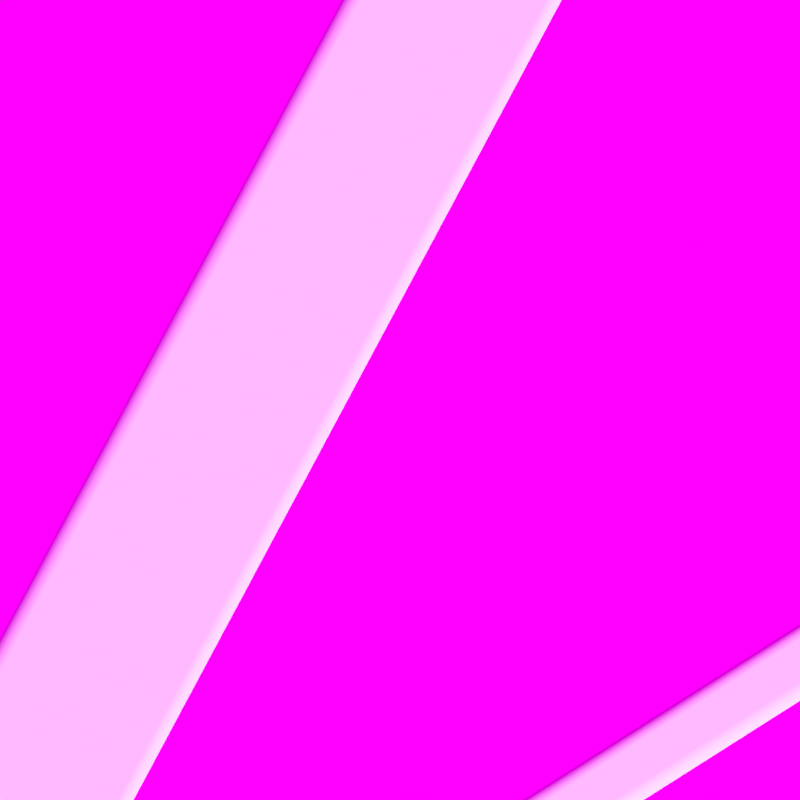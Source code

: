 # Source: grid_gamma.blend  (saved by Blender 2.90.8; exported with 4.5.12 LTS)
import bpy
from mathutils import Matrix  # noqa: F401  (used for matrix-valued properties, if any)

bpy.ops.wm.read_factory_settings(use_empty=True)
scene = bpy.context.scene
scene.name = 'Scene'

# ---- collections
col_collection = bpy.data.collections.new('Collection'); scene.collection.children.link(col_collection)
col_bool_objects = bpy.data.collections.new('Bool_Objects'); scene.collection.children.link(col_bool_objects)

# ---- images (referenced by path relative to the original .blend; pixels are not part of the script)
import os
ASSET_DIR = os.environ.get("B2B_ASSET_DIR", "")  # directory of the original .blend (textures are referenced by path, not embedded)
HERE = os.path.dirname(os.path.abspath(__file__))  # packed textures are extracted next to this script under _unpacked/

def load_image(name, relpath, width, height, colorspace="sRGB"):
    """Load a texture the original file referenced (path relative to the .blend, or extracted next to this script)."""
    p = next((c for c in (os.path.join(HERE, relpath), os.path.join(ASSET_DIR, relpath)) if relpath and os.path.exists(c)), "")
    if p:
        img = bpy.data.images.load(p, check_existing=True)
        img.name = name
    else:  # same state as the original file: an image datablock whose file is absent (Cycles renders it pink)
        img = bpy.data.images.new(name, width, height)
        img.source = "FILE"
        img.filepath = "//" + (relpath or name)
    img.colorspace_settings.name = colorspace
    return img
img_artist_workshop_4k_hdr_001 = load_image('artist_workshop_4k.hdr.001', 'artist_workshop_4k.hdr', 1024, 1024, 'Linear Rec.709')

# ---- node groups
ng_warmth__gaffer = bpy.data.node_groups.new('Warmth (Gaffer)', 'ShaderNodeTree')
_s = ng_warmth__gaffer.interface.new_socket(name='Image', in_out='OUTPUT', socket_type='NodeSocketColor')
_s = ng_warmth__gaffer.interface.new_socket(name='Image', in_out='INPUT', socket_type='NodeSocketColor')
_s = ng_warmth__gaffer.interface.new_socket(name='Temp', in_out='INPUT', socket_type='NodeSocketFloat')
_s.min_value = -100.0
_s.max_value = 100.0
_s = ng_warmth__gaffer.interface.new_socket(name='Tint', in_out='INPUT', socket_type='NodeSocketFloat')
_s.min_value = -100.0
_s.max_value = 100.0
_N = ng_warmth__gaffer.nodes; _L = ng_warmth__gaffer.links
n0 = _N.new('NodeGroupInput'); n0.name = 'Group Input'; n0.location = (-70, -478)
n1 = _N.new('NodeGroupOutput'); n1.name = 'Group Output'; n1.location = (1033, -158)
n2 = _N.new('ShaderNodeMath'); n2.name = 'Math'; n2.location = (214, -339)
n2.operation = 'DIVIDE'
n2.inputs[1].default_value = 150.0
n2.inputs[2].default_value = 0.0
n3 = _N.new('ShaderNodeMath'); n3.name = 'Math.001'; n3.location = (407, -336)
n3.inputs[1].default_value = 1.0
n3.inputs[2].default_value = 0.0
n4 = _N.new('ShaderNodeSeparateColor'); n4.name = 'Separate RGB'; n4.location = (408, -168)
n5 = _N.new('ShaderNodeMath'); n5.name = 'Math.002'; n5.location = (627, 85)
n5.operation = 'MULTIPLY'
n5.inputs[2].default_value = 0.0
n6 = _N.new('ShaderNodeMath'); n6.name = 'Math.003'; n6.location = (627, -91)
n6.operation = 'MULTIPLY'
n6.inputs[2].default_value = 0.0
n7 = _N.new('ShaderNodeMath'); n7.name = 'Math.004'; n7.location = (627, -240)
n7.operation = 'DIVIDE'
n7.inputs[2].default_value = 0.0
n8 = _N.new('ShaderNodeMath'); n8.name = 'Math.005'; n8.location = (214, -548)
n8.operation = 'DIVIDE'
n8.inputs[1].default_value = 150.0
n8.inputs[2].default_value = 0.0
n9 = _N.new('ShaderNodeMath'); n9.name = 'Math.006'; n9.location = (407, -529)
n9.inputs[1].default_value = 1.0
n9.inputs[2].default_value = 0.0
n10 = _N.new('ShaderNodeCombineColor'); n10.name = 'Combine RGB'; n10.location = (808, -163)
_L.new(n0.outputs[1], n2.inputs[0])
_L.new(n2.outputs[0], n3.inputs[0])
_L.new(n3.outputs[0], n5.inputs[1])
_L.new(n3.outputs[0], n7.inputs[1])
_L.new(n0.outputs[2], n8.inputs[0])
_L.new(n8.outputs[0], n9.inputs[0])
_L.new(n9.outputs[0], n6.inputs[1])
_L.new(n0.outputs[0], n4.inputs[0])
_L.new(n4.outputs[0], n5.inputs[0])
_L.new(n4.outputs[1], n6.inputs[0])
_L.new(n4.outputs[2], n7.inputs[0])
_L.new(n5.outputs[0], n10.inputs[0])
_L.new(n6.outputs[0], n10.inputs[1])
_L.new(n7.outputs[0], n10.inputs[2])
_L.new(n10.outputs[0], n1.inputs[0])
n1.is_active_output = True

# ---- world
world_world = bpy.data.worlds.new('World'); scene.world = world_world
world_world.use_nodes = True; world_world.node_tree.nodes.clear()
_N = world_world.node_tree.nodes; _L = world_world.node_tree.links
n0 = _N.new('ShaderNodeOutputWorld'); n0.name = 'World Output'; n0.location = (300, 300)
n1 = _N.new('ShaderNodeBackground'); n1.name = 'Background'; n1.location = (10, 300)
n1.inputs[0].default_value = (0.05088, 0.05088, 0.05088, 1.0)
n2 = _N.new('ShaderNodeTexEnvironment'); n2.name = 'HDRIHandler_ShaderNodeTexEnvironment'; n2.location = (-462, 90)
n2.image = img_artist_workshop_4k_hdr_001
n3 = _N.new('ShaderNodeTexCoord'); n3.name = 'HDRIHandler_ShaderNodeTexCoord'; n3.location = (-1022, 118)
n4 = _N.new('ShaderNodeMapping'); n4.name = 'HDRIHandler_ShaderNodeMapping'; n4.location = (-832, 138)
n4.mute = True
n5 = _N.new('ShaderNodeGroup'); n5.name = 'HDRIHandler_Warmth'; n5.location = (-262, 73)
n5.mute = True
n5.node_tree = ng_warmth__gaffer
n5.inputs[1].default_value = 0.0
n5.inputs[2].default_value = 0.0
n6 = _N.new('ShaderNodeGamma'); n6.name = 'HDRIHandler_ShaderNodeGamma'; n6.location = (-72, 60)
n6.mute = True
n7 = _N.new('ShaderNodeHueSaturation'); n7.name = 'HDRIHandler_ShaderNodeHueSaturation'; n7.location = (118, 81)
n7.mute = True
n8 = _N.new('ShaderNodeBackground'); n8.name = 'HDRIHandler_ShaderNodeBackground'; n8.location = (318, 48)
n9 = _N.new('ShaderNodeOutputWorld'); n9.name = 'HDRIHandler_ShaderNodeOutputWorld'; n9.location = (729, 34)
_L.new(n1.outputs[0], n0.inputs[0])
_L.new(n3.outputs[0], n4.inputs[0])
_L.new(n4.outputs[0], n2.inputs[0])
_L.new(n2.outputs[0], n5.inputs[0])
_L.new(n5.outputs[0], n6.inputs[0])
_L.new(n6.outputs[0], n7.inputs[4])
_L.new(n7.outputs[0], n8.inputs[0])
_L.new(n8.outputs[0], n9.inputs[0])
n9.is_active_output = True
world_world.color = (0.05088, 0.05088, 0.05088)
world_world.use_sun_shadow = False
world_world.sun_shadow_jitter_overblur = 0.0

# ---- cameras
cam_camera = bpy.data.cameras.new('Camera')
cam_camera.type = 'ORTHO'
cam_camera.ortho_scale = 0.08

# ---- meshes
me_plane_001 = bpy.data.meshes.new('Plane.001')
me_plane_001.from_pydata([(-0.01077, 0.006454, 0.0), (-0.1338, 0.2363, 0.0), (-0.123, 0.2435, 0.0), (0.0, 0.01368, 0.0), (-0.1338, 0.08454, 0.0), (0.0, 0.1655, 0.0), (-0.02188, 0.009682, 0.0), (-0.1338, 0.08072, 0.0), (-0.1144, 0.2342, 0.0), (-0.003227, 0.02655, 0.0), (-0.003227, 0.1637, 0.0), (-0.01942, 0.01576, 0.0), (-0.1306, 0.2235, 0.0), (-0.1306, 0.08632, 0.0), (-0.1119, 0.2403, 0.0), (0.0, 0.1693, 0.0), (-0.1264, 0.248, 0.0), (0.0, 0.007635, 0.0), (-0.003603, 0.006731, 0.0), (-0.00655, 0.003923, 0.0), (-0.007635, 0.0, 0.0), (-0.1262, 0.25, 0.0), (-0.1338, 0.2424, 0.0), (-0.1302, 0.2433, 0.0), (-0.1272, 0.2461, 0.0), (-0.1319, 0.2426, 0.0), (-0.1285, 0.2445, 0.0), (0.0, 0.2435, 0.0), (3.078e-08, 0.2403, 0.0), (0.0, 0.25, 0.0), (-0.1338, 0.006454, 0.0), (-0.1338, 0.009682, 0.0), (-0.1338, 0.0, 0.0)], [], [(2, 24, 26, 23, 18, 17, 3), (19, 18, 23, 25, 22, 1, 0), (30, 0, 6, 31), (0, 4, 7, 6), (2, 3, 9, 8), (3, 5, 10, 9), (5, 2, 8, 10), (0, 1, 12, 11), (1, 4, 13, 12), (4, 0, 11, 13), (27, 2, 14, 28), (2, 5, 15, 14), (27, 29, 21, 16, 24, 2), (30, 32, 20, 19, 0)])
me_plane_001.polygons.foreach_set('use_smooth', [True] * 14)
_uv = me_plane_001.uv_layers.new(name='UVMap')
_uv.uv.foreach_set('vector', [0.02736, 0.0, 0.01692, 0.0, 0.008459, 0.0, 0.0, 0.0, 0.0, 0.0, 0.01553, 0.0, 0.02736, 0.0, 0.9671, 0.01597, 0.973, 0.02651, 0.04303, 0.9413, 0.03276, 0.9482, 0.02248, 0.955, 0.02736, 0.9453, 0.9468, 0.02582, 0.4871, 0.02582, 0.9468, 0.02582, 0.8989, 0.03873, 0.4806, 0.03873, 0.9468, 0.02582, 0.3309, 0.3382, 0.3386, 0.3229, 0.8989, 0.03873, 0.02736, 0.0, 0.02736, 0.0, 0.04104, 0.0, 0.04104, 0.0, 0.02736, 0.0, 0.3309, 0.0, 0.3153, 0.0, 0.04104, 0.0, 0.3309, 0.0, 0.02736, 0.0, 0.04104, 0.0, 0.3153, 0.0, 0.9468, 0.02582, 0.02736, 0.9453, 0.06516, 0.8938, 0.8959, 0.06305, 0.02736, 0.9453, 0.3309, 0.3382, 0.3394, 0.3453, 0.06516, 0.8938, 0.3309, 0.3382, 0.9468, 0.02582, 0.8959, 0.06305, 0.3394, 0.3453, 0.4871, 0.0, 0.02736, 0.0, 0.06241, 0.0, 0.4806, 0.0, 0.02736, 0.0, 0.3309, 0.0, 0.3386, 0.0, 0.06241, 0.0, 0.4871, 0.0, 0.5088, 0.0, 0.04603, 0.0, 0.03481, 0.0, 0.0236, 0.0, 0.02736, 0.0, 0.4871, 0.02582, 0.5, 0.0, 0.971, 0.0, 0.9671, 0.01597, 0.9468, 0.02582])
me_plane_001.use_remesh_fix_poles = True
me_plane_001.use_remesh_preserve_attributes = False
me_plane_001.use_mirror_vertex_groups = False
me_plane_001.update()
me_mesh_001 = bpy.data.meshes.new('mesh.001')
me_mesh_001.from_pydata([(-0.1338, 0.1217, 0.0), (-0.1338, 0.1142, 0.0), (-0.1306, 0.1141, 0.0), (-0.1306, 0.1214, 0.0), (-0.1306, 0.1289, 0.0), (-0.1338, 0.129, 0.0), (-0.1306, 0.1357, 0.0), (-0.1338, 0.1357, 0.0), (-0.1306, 0.1422, 0.0), (-0.1338, 0.1422, 0.0), (-0.1306, 0.1486, 0.0), (-0.1338, 0.1486, 0.0), (-0.1306, 0.155, 0.0), (-0.1338, 0.155, 0.0), (-0.1306, 0.1613, 0.0), (-0.1338, 0.1613, 0.0), (-0.1306, 0.1677, 0.0), (-0.1338, 0.1677, 0.0), (-0.1306, 0.1741, 0.0), (-0.1338, 0.1741, 0.0), (-0.1306, 0.1805, 0.0), (-0.1338, 0.1805, 0.0), (-0.1306, 0.1869, 0.0), (-0.1338, 0.1869, 0.0), (-0.1306, 0.1933, 0.0), (-0.1338, 0.1933, 0.0), (-0.1306, 0.1996, 0.0), (-0.1338, 0.1996, 0.0), (-0.1306, 0.206, 0.0), (-0.1338, 0.206, 0.0), (-0.1306, 0.2125, 0.0), (-0.1338, 0.2125, 0.0), (-0.1306, 0.2189, 0.0), (-0.1338, 0.2189, 0.0), (-0.1288, 0.2247, 0.0), (-0.1338, 0.2252, 0.0), (-0.1292, 0.232, 0.0), (-0.1338, 0.2315, 0.0), (-0.1299, 0.2377, 0.0), (-0.1338, 0.2372, 0.0), (-0.1312, 0.2429, 0.0), (-0.1338, 0.2424, 0.0), (-0.1257, 0.2388, 0.0), (-0.1292, 0.244, 0.0), (-0.1225, 0.2414, 0.0), (-0.1276, 0.2456, 0.0), (-0.1205, 0.2452, 0.0), (-0.1266, 0.2476, 0.0), (-0.1198, 0.25, 0.0), (-0.1262, 0.25, 0.0), (-0.1134, 0.242, 0.0), (-0.1133, 0.25, 0.0), (-0.1074, 0.2403, 0.0), (-0.1071, 0.25, 0.0), (-0.1008, 0.2403, 0.0), (-0.1007, 0.25, 0.0), (-0.09445, 0.2403, 0.0), (-0.09443, 0.25, 0.0), (-0.08814, 0.2403, 0.0), (-0.08813, 0.25, 0.0), (-0.08184, 0.2403, 0.0), (-0.08184, 0.25, 0.0), (-0.07554, 0.2403, 0.0), (-0.07554, 0.25, 0.0), (-0.06925, 0.2403, 0.0), (-0.06925, 0.25, 0.0), (-0.06295, 0.2403, 0.0), (-0.06295, 0.25, 0.0), (-0.05666, 0.2403, 0.0), (-0.05666, 0.25, 0.0), (-0.05036, 0.2403, 0.0), (-0.05036, 0.25, 0.0), (-0.04407, 0.2403, 0.0), (-0.04407, 0.25, 0.0), (-0.03777, 0.2403, 0.0), (-0.03777, 0.25, 0.0), (-0.03148, 0.2403, 0.0), (-0.03148, 0.25, 0.0), (-0.02518, 0.2403, 0.0), (-0.02518, 0.25, 0.0), (-0.01889, 0.2403, 0.0), (-0.01889, 0.25, 0.0), (-0.01259, 0.2403, 0.0), (-0.01259, 0.25, 0.0), (-0.006295, 0.2403, 0.0), (-0.006295, 0.25, 0.0), (3.073e-08, 0.2403, 0.0), (0.0, 0.25, 0.0), (-0.1084, 0.2381, 0.0), (-0.1167, 0.2362, 0.0), (-0.1118, 0.2326, 0.0), (-0.1064, 0.2292, 0.0), (-0.103, 0.2346, 0.0), (-0.1011, 0.2258, 0.0), (-0.09762, 0.2312, 0.0), (-0.09574, 0.2224, 0.0), (-0.09228, 0.2279, 0.0), (-0.0904, 0.219, 0.0), (-0.08694, 0.2245, 0.0), (-0.08506, 0.2156, 0.0), (-0.0816, 0.2211, 0.0), (-0.07972, 0.2122, 0.0), (-0.07626, 0.2177, 0.0), (-0.07438, 0.2089, 0.0), (-0.07092, 0.2143, 0.0), (-0.06904, 0.2055, 0.0), (-0.06559, 0.2109, 0.0), (-0.06371, 0.2021, 0.0), (-0.06025, 0.2075, 0.0), (-0.05837, 0.1987, 0.0), (-0.05491, 0.2041, 0.0), (-0.05303, 0.1953, 0.0), (-0.04957, 0.2007, 0.0), (-0.04769, 0.1919, 0.0), (-0.04423, 0.1974, 0.0), (-0.04235, 0.1885, 0.0), (-0.03889, 0.194, 0.0), (-0.03701, 0.1851, 0.0), (-0.03355, 0.1906, 0.0), (-0.03168, 0.1817, 0.0), (-0.02822, 0.1872, 0.0), (-0.02634, 0.1784, 0.0), (-0.02289, 0.1838, 0.0), (-0.02099, 0.175, 0.0), (-0.01759, 0.1804, 0.0), (-0.0156, 0.1715, 0.0), (-0.01236, 0.1771, 0.0), (-0.00994, 0.1679, 0.0), (-0.007302, 0.1739, 0.0), (-0.003227, 0.1637, 0.0), (-0.00263, 0.171, 0.0), (0.0, 0.163, 0.0), (0.0, 0.1693, 0.0), (-0.003227, 0.1561, 0.0), (0.0, 0.1559, 0.0), (-0.003227, 0.1489, 0.0), (0.0, 0.1489, 0.0), (-0.003227, 0.1422, 0.0), (0.0, 0.1422, 0.0), (-0.003227, 0.136, 0.0), (0.0, 0.1363, 0.0), (-0.003227, 0.1307, 0.0), (0.0, 0.1312, 0.0), (-0.003227, 0.126, 0.0), (0.0, 0.1265, 0.0), (-0.003227, 0.1212, 0.0), (0.0, 0.1214, 0.0), (-0.003227, 0.1155, 0.0), (0.0, 0.1156, 0.0), (-0.003227, 0.1093, 0.0), (0.0, 0.1092, 0.0), (-0.003227, 0.1028, 0.0), (0.0, 0.1028, 0.0), (-0.003227, 0.09629, 0.0), (0.0, 0.09629, 0.0), (-0.003227, 0.08978, 0.0), (0.0, 0.08978, 0.0), (-0.003227, 0.08326, 0.0), (0.0, 0.08326, 0.0), (-0.003227, 0.07675, 0.0), (0.0, 0.07675, 0.0), (-0.003227, 0.07023, 0.0), (0.0, 0.07023, 0.0), (-0.003227, 0.06371, 0.0), (0.0, 0.06371, 0.0), (-0.003227, 0.05719, 0.0), (0.0, 0.05719, 0.0), (-0.003227, 0.05067, 0.0), (0.0, 0.05067, 0.0), (-0.003227, 0.04415, 0.0), (0.0, 0.04415, 0.0), (-0.003227, 0.03762, 0.0), (0.0, 0.03762, 0.0), (-0.003227, 0.03108, 0.0), (0.0, 0.03108, 0.0), (-0.005063, 0.02523, 0.0), (0.0, 0.0247, 0.0), (-0.004664, 0.01791, 0.0), (0.0, 0.01839, 0.0), (-0.003942, 0.01229, 0.0), (9.206e-20, 0.01274, 0.0), (-0.002417, 0.007029, 0.0), (0.0, 0.007635, 0.0), (-0.008028, 0.01112, 0.0), (-0.004343, 0.006026, 0.0), (-0.01124, 0.00855, 0.0), (-0.006045, 0.004404, 0.0), (-0.01312, 0.004788, 0.0), (-0.00696, 0.002441, 0.0), (-0.01386, 0.0, 0.0), (-0.007635, 0.0, 0.0), (-0.0204, 0.007944, 0.0), (-0.02036, 0.0, 0.0), (-0.02639, 0.009682, 0.0), (-0.02666, 0.0, 0.0), (-0.03291, 0.009682, 0.0), (-0.033, 0.0, 0.0), (-0.03928, 0.009682, 0.0), (-0.0393, 0.0, 0.0), (-0.0456, 0.009682, 0.0), (-0.0456, 0.0, 0.0), (-0.0519, 0.009682, 0.0), (-0.0519, 0.0, 0.0), (-0.0582, 0.009682, 0.0), (-0.0582, 0.0, 0.0), (-0.0645, 0.009682, 0.0), (-0.0645, 0.0, 0.0), (-0.0708, 0.009682, 0.0), (-0.0708, 0.0, 0.0), (-0.0771, 0.009682, 0.0), (-0.0771, 0.0, 0.0), (-0.0834, 0.009682, 0.0), (-0.0834, 0.0, 0.0), (-0.0897, 0.009682, 0.0), (-0.0897, 0.0, 0.0), (-0.096, 0.009682, 0.0), (-0.096, 0.0, 0.0), (-0.1023, 0.009682, 0.0), (-0.1023, 0.0, 0.0), (-0.1086, 0.009682, 0.0), (-0.1086, 0.0, 0.0), (-0.1149, 0.009682, 0.0), (-0.1149, 0.0, 0.0), (-0.1212, 0.009682, 0.0), (-0.1212, 0.0, 0.0), (-0.1275, 0.009682, 0.0), (-0.1275, 0.0, 0.0), (-0.1338, 0.009682, 0.0), (-0.1338, 0.0, 0.0), (-0.02549, 0.01197, 0.0), (-0.02207, 0.01744, 0.0), (-0.02743, 0.02085, 0.0), (-0.03089, 0.0154, 0.0), (-0.01708, 0.01376, 0.0), (-0.03278, 0.02424, 0.0), (-0.03624, 0.0188, 0.0), (-0.03812, 0.02763, 0.0), (-0.04158, 0.02218, 0.0), (-0.04346, 0.03102, 0.0), (-0.04691, 0.02557, 0.0), (-0.04879, 0.03441, 0.0), (-0.05225, 0.02896, 0.0), (-0.05413, 0.03779, 0.0), (-0.05759, 0.03235, 0.0), (-0.05946, 0.04118, 0.0), (-0.06292, 0.03573, 0.0), (-0.0648, 0.04457, 0.0), (-0.06826, 0.03912, 0.0), (-0.07013, 0.04796, 0.0), (-0.07359, 0.04251, 0.0), (-0.07547, 0.05134, 0.0), (-0.07893, 0.04589, 0.0), (-0.08081, 0.05473, 0.0), (-0.08426, 0.04928, 0.0), (-0.08614, 0.05812, 0.0), (-0.0896, 0.05267, 0.0), (-0.09148, 0.0615, 0.0), (-0.09494, 0.05605, 0.0), (-0.09681, 0.06489, 0.0), (-0.1003, 0.05944, 0.0), (-0.1021, 0.06827, 0.0), (-0.1056, 0.06282, 0.0), (-0.1075, 0.07166, 0.0), (-0.1109, 0.0662, 0.0), (-0.1128, 0.07505, 0.0), (-0.1162, 0.06957, 0.0), (-0.1182, 0.07846, 0.0), (-0.1215, 0.07288, 0.0), (-0.1239, 0.08205, 0.0), (-0.1265, 0.07609, 0.0), (-0.1306, 0.08632, 0.0), (-0.1312, 0.07905, 0.0), (-0.1338, 0.08689, 0.0), (-0.1338, 0.08072, 0.0), (-0.1306, 0.09359, 0.0), (-0.1338, 0.09372, 0.0), (-0.1306, 0.1005, 0.0), (-0.1338, 0.1005, 0.0), (-0.1306, 0.1072, 0.0), (-0.1338, 0.1072, 0.0), (-0.02091, 0.01855, 0.0), (-0.01302, 0.02227, 0.0), (-0.01523, 0.02799, 0.0), (-0.02384, 0.02403, 0.0), (-0.01084, 0.01659, 0.0), (-0.01801, 0.03374, 0.0), (-0.02681, 0.02957, 0.0), (-0.02092, 0.03942, 0.0), (-0.02975, 0.03508, 0.0), (-0.02386, 0.04499, 0.0), (-0.03268, 0.04054, 0.0), (-0.02684, 0.05054, 0.0), (-0.0356, 0.04601, 0.0), (-0.02983, 0.05603, 0.0), (-0.03853, 0.05148, 0.0), (-0.03283, 0.06154, 0.0), (-0.04147, 0.05697, 0.0), (-0.03582, 0.06704, 0.0), (-0.04441, 0.06247, 0.0), (-0.03879, 0.07255, 0.0), (-0.04736, 0.06797, 0.0), (-0.04176, 0.07806, 0.0), (-0.05031, 0.07349, 0.0), (-0.04472, 0.08358, 0.0), (-0.05326, 0.07901, 0.0), (-0.04768, 0.0891, 0.0), (-0.05622, 0.08453, 0.0), (-0.05063, 0.09461, 0.0), (-0.05917, 0.09005, 0.0), (-0.05359, 0.1001, 0.0), (-0.06213, 0.09556, 0.0), (-0.05654, 0.1057, 0.0), (-0.06508, 0.1011, 0.0), (-0.0595, 0.1112, 0.0), (-0.06803, 0.1066, 0.0), (-0.06245, 0.1167, 0.0), (-0.07099, 0.1121, 0.0), (-0.06541, 0.1222, 0.0), (-0.07394, 0.1176, 0.0), (-0.06836, 0.1277, 0.0), (-0.0769, 0.1232, 0.0), (-0.07131, 0.1333, 0.0), (-0.07985, 0.1287, 0.0), (-0.07427, 0.1388, 0.0), (-0.0828, 0.1342, 0.0), (-0.07722, 0.1443, 0.0), (-0.08576, 0.1397, 0.0), (-0.08018, 0.1498, 0.0), (-0.08871, 0.1452, 0.0), (-0.08313, 0.1553, 0.0), (-0.09167, 0.1508, 0.0), (-0.08609, 0.1608, 0.0), (-0.09462, 0.1563, 0.0), (-0.08905, 0.1664, 0.0), (-0.09757, 0.1618, 0.0), (-0.09201, 0.1719, 0.0), (-0.1005, 0.1673, 0.0), (-0.09497, 0.1774, 0.0), (-0.1035, 0.1728, 0.0), (-0.09795, 0.1829, 0.0), (-0.1064, 0.1784, 0.0), (-0.1009, 0.1884, 0.0), (-0.1094, 0.1839, 0.0), (-0.1039, 0.1939, 0.0), (-0.1124, 0.1895, 0.0), (-0.1069, 0.1994, 0.0), (-0.1154, 0.1951, 0.0), (-0.1099, 0.205, 0.0), (-0.1185, 0.2008, 0.0), (-0.1129, 0.2106, 0.0), (-0.1215, 0.2066, 0.0), (-0.1158, 0.2162, 0.0), (-0.1247, 0.2125, 0.0), (-0.1185, 0.222, 0.0), (-0.128, 0.2186, 0.0), (-0.1208, 0.2277, 0.0), (-0.1129, 0.2315, 0.0), (-0.123, 0.2333, 0.0), (-0.11, 0.226, 0.0), (-0.107, 0.2204, 0.0), (-0.104, 0.2149, 0.0), (-0.1011, 0.2094, 0.0), (-0.09816, 0.2039, 0.0), (-0.09523, 0.1985, 0.0), (-0.09229, 0.193, 0.0), (-0.08935, 0.1875, 0.0), (-0.0864, 0.182, 0.0), (-0.08345, 0.1765, 0.0), (-0.0805, 0.1709, 0.0), (-0.07755, 0.1654, 0.0), (-0.07459, 0.1599, 0.0), (-0.07164, 0.1544, 0.0), (-0.06869, 0.1489, 0.0), (-0.06573, 0.1433, 0.0), (-0.06278, 0.1378, 0.0), (-0.05982, 0.1323, 0.0), (-0.05687, 0.1268, 0.0), (-0.05392, 0.1213, 0.0), (-0.05096, 0.1157, 0.0), (-0.04801, 0.1102, 0.0), (-0.04505, 0.1047, 0.0), (-0.0421, 0.09918, 0.0), (-0.03915, 0.09366, 0.0), (-0.03619, 0.08814, 0.0), (-0.03324, 0.08262, 0.0), (-0.03028, 0.0771, 0.0), (-0.02732, 0.07157, 0.0), (-0.02435, 0.06602, 0.0), (-0.02137, 0.06045, 0.0), (-0.01837, 0.05484, 0.0), (-0.01533, 0.04916, 0.0), (-0.01225, 0.0434, 0.0), (-0.009091, 0.0375, 0.0), (-0.005812, 0.03138, 0.0)], [], [(0, 1, 2, 3), (0, 3, 4, 5), (4, 6, 7, 5), (7, 6, 8, 9), (9, 8, 10, 11), (11, 10, 12, 13), (13, 12, 14, 15), (15, 14, 16, 17), (17, 16, 18, 19), (19, 18, 20, 21), (21, 20, 22, 23), (23, 22, 24, 25), (25, 24, 26, 27), (27, 26, 28, 29), (29, 28, 30, 31), (31, 30, 32, 33), (33, 32, 34, 35), (35, 34, 36, 37), (37, 36, 38, 39), (39, 38, 40, 41), (40, 38, 42, 43), (43, 42, 44, 45), (45, 44, 46, 47), (47, 46, 48, 49), (48, 46, 50, 51), (51, 50, 52, 53), (53, 52, 54, 55), (55, 54, 56, 57), (57, 56, 58, 59), (59, 58, 60, 61), (61, 60, 62, 63), (63, 62, 64, 65), (65, 64, 66, 67), (67, 66, 68, 69), (69, 68, 70, 71), (71, 70, 72, 73), (73, 72, 74, 75), (75, 74, 76, 77), (77, 76, 78, 79), (79, 78, 80, 81), (81, 80, 82, 83), (83, 82, 84, 85), (85, 84, 86, 87), (88, 50, 89, 90), (88, 90, 91, 92), (92, 91, 93, 94), (94, 93, 95, 96), (96, 95, 97, 98), (98, 97, 99, 100), (100, 99, 101, 102), (102, 101, 103, 104), (104, 103, 105, 106), (106, 105, 107, 108), (108, 107, 109, 110), (110, 109, 111, 112), (112, 111, 113, 114), (114, 113, 115, 116), (116, 115, 117, 118), (118, 117, 119, 120), (120, 119, 121, 122), (122, 121, 123, 124), (124, 123, 125, 126), (126, 125, 127, 128), (128, 127, 129, 130), (130, 129, 131, 132), (131, 129, 133, 134), (134, 133, 135, 136), (136, 135, 137, 138), (138, 137, 139, 140), (140, 139, 141, 142), (142, 141, 143, 144), (144, 143, 145, 146), (146, 145, 147, 148), (148, 147, 149, 150), (150, 149, 151, 152), (152, 151, 153, 154), (154, 153, 155, 156), (156, 155, 157, 158), (158, 157, 159, 160), (160, 159, 161, 162), (162, 161, 163, 164), (164, 163, 165, 166), (166, 165, 167, 168), (168, 167, 169, 170), (170, 169, 171, 172), (172, 171, 173, 174), (174, 173, 175, 176), (176, 175, 177, 178), (178, 177, 179, 180), (180, 179, 181, 182), (181, 179, 183, 184), (184, 183, 185, 186), (186, 185, 187, 188), (188, 187, 189, 190), (189, 187, 191, 192), (192, 191, 193, 194), (194, 193, 195, 196), (196, 195, 197, 198), (198, 197, 199, 200), (200, 199, 201, 202), (202, 201, 203, 204), (204, 203, 205, 206), (206, 205, 207, 208), (208, 207, 209, 210), (210, 209, 211, 212), (212, 211, 213, 214), (214, 213, 215, 216), (216, 215, 217, 218), (218, 217, 219, 220), (220, 219, 221, 222), (222, 221, 223, 224), (224, 223, 225, 226), (226, 225, 227, 228), (229, 230, 231, 232), (229, 191, 233, 230), (232, 231, 234, 235), (235, 234, 236, 237), (237, 236, 238, 239), (239, 238, 240, 241), (241, 240, 242, 243), (243, 242, 244, 245), (245, 244, 246, 247), (247, 246, 248, 249), (249, 248, 250, 251), (251, 250, 252, 253), (253, 252, 254, 255), (255, 254, 256, 257), (257, 256, 258, 259), (259, 258, 260, 261), (261, 260, 262, 263), (263, 262, 264, 265), (265, 264, 266, 267), (267, 266, 268, 269), (269, 268, 270, 271), (271, 270, 272, 273), (272, 270, 274, 275), (274, 276, 277, 275), (277, 276, 278, 279), (279, 278, 2, 1), (280, 281, 282, 283), (280, 233, 284, 281), (283, 282, 285, 286), (286, 285, 287, 288), (288, 287, 289, 290), (290, 289, 291, 292), (292, 291, 293, 294), (294, 293, 295, 296), (296, 295, 297, 298), (298, 297, 299, 300), (300, 299, 301, 302), (302, 301, 303, 304), (304, 303, 305, 306), (306, 305, 307, 308), (308, 307, 309, 310), (310, 309, 311, 312), (312, 311, 313, 314), (314, 313, 315, 316), (316, 315, 317, 318), (318, 317, 319, 320), (320, 319, 321, 322), (322, 321, 323, 324), (324, 323, 325, 326), (326, 325, 327, 328), (328, 327, 329, 330), (330, 329, 331, 332), (332, 331, 333, 334), (334, 333, 335, 336), (336, 335, 337, 338), (338, 337, 339, 340), (340, 339, 341, 342), (342, 341, 343, 344), (344, 343, 345, 346), (346, 345, 347, 348), (348, 347, 349, 350), (350, 349, 351, 352), (352, 351, 353, 354), (355, 356, 89, 357), (355, 357, 36, 34), (355, 353, 358, 356), (358, 353, 351, 359), (359, 351, 349, 360), (360, 349, 347, 361), (361, 347, 345, 362), (362, 345, 343, 363), (363, 343, 341, 364), (364, 341, 339, 365), (365, 339, 337, 366), (366, 337, 335, 367), (367, 335, 333, 368), (368, 333, 331, 369), (369, 331, 329, 370), (370, 329, 327, 371), (371, 327, 325, 372), (372, 325, 323, 373), (373, 323, 321, 374), (374, 321, 319, 375), (375, 319, 317, 376), (376, 317, 315, 377), (377, 315, 313, 378), (378, 313, 311, 379), (379, 311, 309, 380), (380, 309, 307, 381), (381, 307, 305, 382), (382, 305, 303, 383), (383, 303, 301, 384), (384, 301, 299, 385), (385, 299, 297, 386), (386, 297, 295, 387), (387, 295, 293, 388), (388, 293, 291, 389), (389, 291, 289, 390), (390, 289, 287, 391), (391, 287, 285, 392), (392, 285, 282, 393), (357, 89, 44, 42), (357, 42, 38, 36), (281, 284, 177, 175), (284, 233, 185, 183), (284, 183, 179, 177), (233, 191, 187, 185), (89, 50, 46, 44), (193, 191, 229), (52, 50, 88), (230, 233, 280), (90, 89, 356), (354, 34, 32), (354, 353, 355, 34), (393, 175, 173), (393, 282, 281, 175)])
me_mesh_001.polygons.foreach_set('use_smooth', [True] * 229)
me_mesh_001.use_remesh_fix_poles = True
me_mesh_001.use_remesh_preserve_attributes = False
me_mesh_001.use_mirror_vertex_groups = False
me_mesh_001.update()

# ---- objects
ob_grid_gamma = bpy.data.objects.new('Grid_Gamma', me_plane_001)
ob_camera = bpy.data.objects.new('Camera', cam_camera)
ob_grid_gamma_quad = bpy.data.objects.new('Grid_Gamma_Quad', me_mesh_001)

# ---- transforms, parenting, visibility, modifiers, constraints
ob_grid_gamma.location = (0.0, 0.0, 0.0)
ob_grid_gamma.use_shape_key_edit_mode = True
ob_grid_gamma.lineart.crease_threshold = 0.0
_m = ob_grid_gamma.modifiers.new('Mirror', 'MIRROR')
_m.use_axis = (True, True, False)
_m = ob_grid_gamma.modifiers.new('Array_X', 'ARRAY')
_m.count = 1
_m.constant_offset_displace = (0.0, 0.0, 0.0)
_m.use_merge_vertices = True
_m.merge_threshold = 0.001
_m = ob_grid_gamma.modifiers.new('Array_Y', 'ARRAY')
_m.count = 1
_m.constant_offset_displace = (0.0, 0.0, 0.0)
_m.relative_offset_displace = (0.0, 1.0, 0.0)
_m.use_merge_vertices = True
_m.merge_threshold = 0.001
_m = ob_grid_gamma.modifiers.new('Displace_X', 'DISPLACE')
_m.strength = 0.0
_m.direction = 'X'
_m = ob_grid_gamma.modifiers.new('Displace_Y', 'DISPLACE')
_m.strength = 0.0
_m.direction = 'Y'
_m = ob_grid_gamma.modifiers.new('Displace_Z', 'DISPLACE')
_m.strength = -0.05
_m.direction = 'Z'
_m = ob_grid_gamma.modifiers.new('ArrayX_from_bool', 'ARRAY')
_m.show_render = False
_m.constant_offset_displace = (0.0, 0.0, 0.0)
_m = ob_grid_gamma.modifiers.new('ArrayY_from_bool', 'ARRAY')
_m.show_render = False
_m.constant_offset_displace = (0.0, 0.0, 0.0)
_m = ob_grid_gamma.modifiers.new('ArrayZ_from_bool', 'ARRAY')
_m.show_render = False
_m.constant_offset_displace = (0.0, 0.0, 0.0)
_m = ob_grid_gamma.modifiers.new('DisplaceX_to_center', 'DISPLACE')
_m.show_render = False
_m.strength = 0.0
_m.direction = 'X'
_m = ob_grid_gamma.modifiers.new('DisplaceY_to_center', 'DISPLACE')
_m.show_render = False
_m.strength = 0.0
_m.direction = 'Y'
_m = ob_grid_gamma.modifiers.new('Mirror_from_bool', 'MIRROR')
_m.show_render = False
_m = ob_grid_gamma.modifiers.new('Solidify', 'SOLIDIFY')
_m.offset = 1.0
_m.use_even_offset = True
_m.nonmanifold_thickness_mode = 'FIXED'
_m.nonmanifold_merge_threshold = 0.0003
_m = ob_grid_gamma.modifiers.new('Bevel', 'BEVEL')
_m.width = 0.004
_m.width_pct = 0.004
_m.segments = 2
_m.angle_limit = 0.7854
_m.profile = 1.0
_m.harden_normals = True
_m.miter_outer = 'MITER_ARC'
ob_camera.location = (0.06612, 0.09322, 1.229)
ob_camera.lineart.crease_threshold = 0.0
ob_grid_gamma_quad.location = (0.0, 0.0, 0.0)
ob_grid_gamma_quad.rotation_euler = (-1.629e-07, 0.0, 0.0)
ob_grid_gamma_quad.color = (0.8, 0.8, 0.8, 1.0)
ob_grid_gamma_quad.hide_viewport = True
ob_grid_gamma_quad.hide_render = True
ob_grid_gamma_quad.lineart.crease_threshold = 0.0
_m = ob_grid_gamma_quad.modifiers.new('Mirror', 'MIRROR')
_m.use_axis = (True, True, False)
_m = ob_grid_gamma_quad.modifiers.new('Array_X', 'ARRAY')
_m.count = 1
_m.constant_offset_displace = (0.0, 0.0, 0.0)
_m.use_merge_vertices = True
_m.merge_threshold = 0.001
_m = ob_grid_gamma_quad.modifiers.new('Array_Y', 'ARRAY')
_m.count = 1
_m.constant_offset_displace = (0.0, 0.0, 0.0)
_m.relative_offset_displace = (0.0, 1.0, 0.0)
_m.use_merge_vertices = True
_m.merge_threshold = 0.001
_m = ob_grid_gamma_quad.modifiers.new('Displace_X', 'DISPLACE')
_m.strength = 0.0
_m.direction = 'X'
_m = ob_grid_gamma_quad.modifiers.new('Displace_Y', 'DISPLACE')
_m.strength = 0.0
_m.direction = 'Y'
_m = ob_grid_gamma_quad.modifiers.new('Displace_Z', 'DISPLACE')
_m.strength = -0.05
_m.direction = 'Z'
_m = ob_grid_gamma_quad.modifiers.new('ArrayX_from_bool', 'ARRAY')
_m.show_render = False
_m.constant_offset_displace = (0.0, 0.0, 0.0)
_m = ob_grid_gamma_quad.modifiers.new('ArrayY_from_bool', 'ARRAY')
_m.show_render = False
_m.constant_offset_displace = (0.0, 0.0, 0.0)
_m = ob_grid_gamma_quad.modifiers.new('ArrayZ_from_bool', 'ARRAY')
_m.show_render = False
_m.constant_offset_displace = (0.0, 0.0, 0.0)
_m = ob_grid_gamma_quad.modifiers.new('DisplaceX_to_center', 'DISPLACE')
_m.show_render = False
_m.strength = 0.0
_m.direction = 'X'
_m = ob_grid_gamma_quad.modifiers.new('DisplaceY_to_center', 'DISPLACE')
_m.show_render = False
_m.strength = 0.0
_m.direction = 'Y'
_m = ob_grid_gamma_quad.modifiers.new('Mirror_from_bool', 'MIRROR')
_m.show_render = False
_m = ob_grid_gamma_quad.modifiers.new('Solidify', 'SOLIDIFY')
_m.offset = 1.0
_m.use_even_offset = True
_m.nonmanifold_thickness_mode = 'FIXED'
_m.nonmanifold_merge_threshold = 0.0003
_m = ob_grid_gamma_quad.modifiers.new('Bevel', 'BEVEL')
_m.width = 0.004
_m.width_pct = 0.004
_m.segments = 2
_m.angle_limit = 0.7854
_m.harden_normals = True
_m.miter_outer = 'MITER_ARC'

# ---- collection membership
scene.collection.objects.link(ob_grid_gamma)
scene.collection.objects.link(ob_camera)
scene.collection.objects.link(ob_grid_gamma_quad)

# ---- scene / render settings (as saved in the file)
scene.camera = ob_camera
scene.frame_start = 1; scene.frame_end = 250; scene.frame_set(1)
scene.render.engine = 'CYCLES'
scene.render.resolution_x = 32
scene.render.resolution_y = 32
scene.render.film_transparent = True
scene.cycles.use_denoising = False
scene.cycles.samples = 128
scene.cycles.sampling_pattern = 'TABULATED_SOBOL'
scene.cycles.use_adaptive_sampling = False
scene.cycles.use_light_tree = False
scene.eevee.use_gtao = True
scene.eevee.use_raytracing = True
scene.view_settings.view_transform = 'Standard'
bpy.context.view_layer.update()

# ---- added for rendering (the .blend has no usable light): sun
light_auto_sun = bpy.data.lights.new('AutoSun', 'SUN')
light_auto_sun.energy = 3.0
light_auto_sun.angle = 0.0523599
ob_auto_sun = bpy.data.objects.new('AutoSun', light_auto_sun)
scene.collection.objects.link(ob_auto_sun)
ob_auto_sun.rotation_euler = (0.872665, 0.174533, 0.523599)
bpy.context.view_layer.update()
